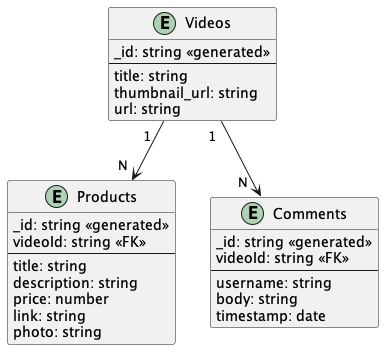

The diagram above was rendered by PlantUML. Its source (embedded in the PNG):
@startuml database_diagram

entity "Videos" as Videos {
    _id: string <<generated>>
    ---
    title: string
    thumbnail_url: string
    url: string
}

entity "Products" as Products {
    _id: string <<generated>>
    videoId: string <<FK>>
    ---
    title: string
    description: string
    price: number
    link: string
    photo: string
}

entity "Comments" as Comments {
    _id: string <<generated>>
    videoId: string <<FK>>
    ---
    username: string
    body: string
    timestamp: date
}

Videos "1  "--> "N  " Products
Videos "1  "--> "N  " Comments

@enduml